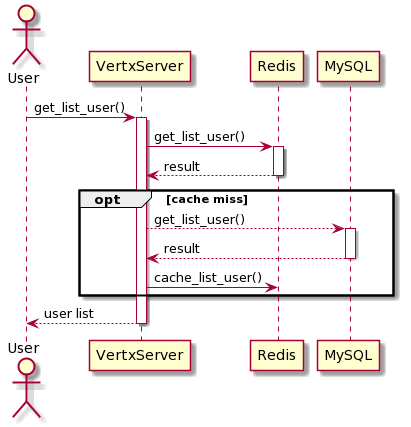

The diagram above was rendered by PlantUML. Its source (embedded in the PNG):
@startuml
actor User

User -> VertxServer: get_list_user()
activate VertxServer
    VertxServer -> Redis: get_list_user()
    activate Redis
        Redis-->VertxServer: result
    deactivate
    opt cache miss
        VertxServer --> MySQL: get_list_user()
        activate MySQL
            MySQL -->VertxServer: result
        deactivate MySQL
        VertxServer -> Redis: cache_list_user()
    end
    VertxServer --> User: user list
deactivate
@enduml